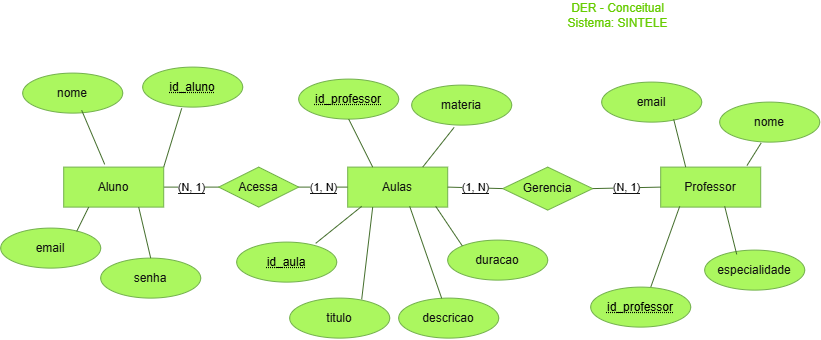

The diagram above was exported from draw.io. Its source (the exported page's mxGraphModel, read from the mxfile embedded in the PNG):
<mxGraphModel dx="1178" dy="620" grid="0" gridSize="10" guides="1" tooltips="1" connect="1" arrows="1" fold="1" page="1" pageScale="1" pageWidth="827" pageHeight="583" background="light-dark(#FFFFFF,#FFFFFF)" math="0" shadow="0">
  <root>
    <mxCell id="0" />
    <mxCell id="1" parent="0" />
    <mxCell id="oiUQYn0sL2zPZeY-IHkq-35" edge="1" parent="1" source="oiUQYn0sL2zPZeY-IHkq-1" style="rounded=0;orthogonalLoop=1;jettySize=auto;html=1;exitX=1;exitY=0.5;exitDx=0;exitDy=0;entryX=0;entryY=0.5;entryDx=0;entryDy=0;fillColor=#d5e8d4;strokeColor=#82b366;endArrow=none;endFill=0;gradientColor=#97d077;" target="oiUQYn0sL2zPZeY-IHkq-33" value="&lt;span style=&quot;background-color: light-dark(rgb(255, 255, 255), rgb(255, 255, 255)); color: light-dark(rgb(0, 0, 0), rgb(0, 0, 0));&quot;&gt;(N, 1)&lt;/span&gt;">
      <mxGeometry relative="1" as="geometry" />
    </mxCell>
    <mxCell id="oiUQYn0sL2zPZeY-IHkq-1" parent="1" style="whiteSpace=wrap;html=1;align=center;fillColor=light-dark(#60a917, #abf75f);strokeColor=#2D7600;verticalAlign=middle;fontFamily=Helvetica;fontSize=12;fontColor=#ffffff;" value="Aluno" vertex="1">
      <mxGeometry height="40" width="100" x="66" y="185" as="geometry" />
    </mxCell>
    <mxCell id="oiUQYn0sL2zPZeY-IHkq-2" parent="1" style="whiteSpace=wrap;html=1;align=center;fillColor=light-dark(#60a917, #abf75f);strokeColor=#2D7600;verticalAlign=middle;fontFamily=Helvetica;fontSize=12;fontColor=#ffffff;" value="Aulas" vertex="1">
      <mxGeometry height="40" width="100" x="350" y="185" as="geometry" />
    </mxCell>
    <mxCell id="oiUQYn0sL2zPZeY-IHkq-3" parent="1" style="whiteSpace=wrap;html=1;align=center;fillColor=light-dark(#60a917, #abf75f);strokeColor=#2D7600;verticalAlign=middle;fontFamily=Helvetica;fontSize=12;fontColor=#ffffff;" value="Professor" vertex="1">
      <mxGeometry height="40" width="100" x="663" y="185" as="geometry" />
    </mxCell>
    <mxCell id="oiUQYn0sL2zPZeY-IHkq-9" edge="1" parent="1" source="oiUQYn0sL2zPZeY-IHkq-1" style="rounded=0;orthogonalLoop=1;jettySize=auto;html=1;exitX=1;exitY=0;exitDx=0;exitDy=0;entryX=0.39;entryY=1.031;entryDx=0;entryDy=0;fillColor=#d5e8d4;strokeColor=#82b366;endArrow=none;endFill=0;entryPerimeter=0;gradientColor=#97d077;" target="oiUQYn0sL2zPZeY-IHkq-47">
      <mxGeometry relative="1" as="geometry">
        <mxPoint x="222" y="92.24000000000001" as="targetPoint" />
      </mxGeometry>
    </mxCell>
    <mxCell id="oiUQYn0sL2zPZeY-IHkq-11" edge="1" parent="1" source="oiUQYn0sL2zPZeY-IHkq-2" style="rounded=0;orthogonalLoop=1;jettySize=auto;html=1;exitX=0.14;exitY=0.981;exitDx=0;exitDy=0;entryX=0.79;entryY=0.031;entryDx=0;entryDy=0;fillColor=#d5e8d4;strokeColor=#82b366;endArrow=none;endFill=0;exitPerimeter=0;gradientColor=#97d077;entryPerimeter=0;" target="oiUQYn0sL2zPZeY-IHkq-48">
      <mxGeometry relative="1" as="geometry">
        <mxPoint x="306.3553390593272" y="253.85786437626905" as="targetPoint" />
      </mxGeometry>
    </mxCell>
    <mxCell id="oiUQYn0sL2zPZeY-IHkq-12" edge="1" parent="1" source="oiUQYn0sL2zPZeY-IHkq-3" style="rounded=0;orthogonalLoop=1;jettySize=auto;html=1;exitX=0.19;exitY=0.981;exitDx=0;exitDy=0;entryX=0.5;entryY=0;entryDx=0;entryDy=0;fillColor=#d5e8d4;strokeColor=#82b366;endArrow=none;endFill=0;exitPerimeter=0;gradientColor=#97d077;">
      <mxGeometry relative="1" as="geometry">
        <mxPoint x="651.9999999999998" y="308.0000000000001" as="targetPoint" />
      </mxGeometry>
    </mxCell>
    <mxCell id="oiUQYn0sL2zPZeY-IHkq-13" parent="1" style="ellipse;whiteSpace=wrap;html=1;align=center;fillColor=light-dark(#60a917, #abf75f);strokeColor=#2D7600;verticalAlign=middle;fontFamily=Helvetica;fontSize=12;fontColor=#ffffff;" value="nome" vertex="1">
      <mxGeometry height="40" width="100" x="25" y="91" as="geometry" />
    </mxCell>
    <mxCell id="oiUQYn0sL2zPZeY-IHkq-14" parent="1" style="ellipse;whiteSpace=wrap;html=1;align=center;fillColor=light-dark(#60a917, #abf75f);strokeColor=#2D7600;verticalAlign=middle;fontFamily=Helvetica;fontSize=12;fontColor=#ffffff;" value="email" vertex="1">
      <mxGeometry height="40" width="100" x="3" y="246" as="geometry" />
    </mxCell>
    <mxCell id="oiUQYn0sL2zPZeY-IHkq-15" parent="1" style="ellipse;whiteSpace=wrap;html=1;align=center;fillColor=light-dark(#60a917, #abf75f);strokeColor=#2D7600;verticalAlign=middle;fontFamily=Helvetica;fontSize=12;fontColor=#ffffff;" value="senha" vertex="1">
      <mxGeometry height="40" width="100" x="103" y="276" as="geometry" />
    </mxCell>
    <mxCell id="oiUQYn0sL2zPZeY-IHkq-17" edge="1" parent="1" source="oiUQYn0sL2zPZeY-IHkq-1" style="rounded=0;orthogonalLoop=1;jettySize=auto;html=1;exitX=0.41;exitY=-0.069;exitDx=0;exitDy=0;entryX=0.59;entryY=0.931;entryDx=0;entryDy=0;fillColor=#d5e8d4;strokeColor=#82b366;endArrow=none;endFill=0;entryPerimeter=0;exitPerimeter=0;gradientColor=#97d077;" target="oiUQYn0sL2zPZeY-IHkq-13">
      <mxGeometry relative="1" as="geometry" />
    </mxCell>
    <mxCell id="oiUQYn0sL2zPZeY-IHkq-18" edge="1" parent="1" source="oiUQYn0sL2zPZeY-IHkq-1" style="rounded=0;orthogonalLoop=1;jettySize=auto;html=1;exitX=0.25;exitY=1;exitDx=0;exitDy=0;entryX=0.76;entryY=0.081;entryDx=0;entryDy=0;fillColor=#d5e8d4;strokeColor=#82b366;endArrow=none;endFill=0;gradientColor=#97d077;entryPerimeter=0;" target="oiUQYn0sL2zPZeY-IHkq-14">
      <mxGeometry relative="1" as="geometry" />
    </mxCell>
    <mxCell id="oiUQYn0sL2zPZeY-IHkq-19" edge="1" parent="1" source="oiUQYn0sL2zPZeY-IHkq-1" style="rounded=0;orthogonalLoop=1;jettySize=auto;html=1;exitX=0.75;exitY=1;exitDx=0;exitDy=0;entryX=0.5;entryY=0;entryDx=0;entryDy=0;fillColor=#d5e8d4;strokeColor=#82b366;endArrow=none;endFill=0;gradientColor=#97d077;" target="oiUQYn0sL2zPZeY-IHkq-15">
      <mxGeometry relative="1" as="geometry" />
    </mxCell>
    <mxCell id="oiUQYn0sL2zPZeY-IHkq-20" parent="1" style="ellipse;whiteSpace=wrap;html=1;align=center;fillColor=light-dark(#60a917, #abf75f);strokeColor=#2D7600;verticalAlign=middle;fontFamily=Helvetica;fontSize=12;fontColor=#ffffff;" value="titulo" vertex="1">
      <mxGeometry height="40" width="100" x="292" y="316" as="geometry" />
    </mxCell>
    <mxCell id="oiUQYn0sL2zPZeY-IHkq-21" parent="1" style="ellipse;whiteSpace=wrap;html=1;align=center;fillColor=light-dark(#60a917, #abf75f);strokeColor=#2D7600;verticalAlign=middle;fontFamily=Helvetica;fontSize=12;fontColor=#ffffff;" value="duracao" vertex="1">
      <mxGeometry height="40" width="100" x="450" y="258" as="geometry" />
    </mxCell>
    <mxCell id="oiUQYn0sL2zPZeY-IHkq-22" parent="1" style="ellipse;whiteSpace=wrap;html=1;align=center;fillColor=light-dark(#60a917, #abf75f);strokeColor=#2D7600;verticalAlign=middle;fontFamily=Helvetica;fontSize=12;fontColor=#ffffff;" value="descricao" vertex="1">
      <mxGeometry height="40" width="100" x="401" y="316" as="geometry" />
    </mxCell>
    <mxCell id="oiUQYn0sL2zPZeY-IHkq-23" edge="1" parent="1" source="oiUQYn0sL2zPZeY-IHkq-2" style="rounded=0;orthogonalLoop=1;jettySize=auto;html=1;exitX=0.25;exitY=1;exitDx=0;exitDy=0;entryX=0.72;entryY=0.031;entryDx=0;entryDy=0;fillColor=#d5e8d4;strokeColor=#82b366;endArrow=none;endFill=0;entryPerimeter=0;gradientColor=#97d077;" target="oiUQYn0sL2zPZeY-IHkq-20">
      <mxGeometry relative="1" as="geometry" />
    </mxCell>
    <mxCell id="oiUQYn0sL2zPZeY-IHkq-24" edge="1" parent="1" source="oiUQYn0sL2zPZeY-IHkq-2" style="rounded=0;orthogonalLoop=1;jettySize=auto;html=1;exitX=0.62;exitY=0.981;exitDx=0;exitDy=0;entryX=0.43;entryY=0.006;entryDx=0;entryDy=0;fillColor=#d5e8d4;strokeColor=#82b366;endArrow=none;endFill=0;exitPerimeter=0;entryPerimeter=0;gradientColor=#97d077;" target="oiUQYn0sL2zPZeY-IHkq-22">
      <mxGeometry relative="1" as="geometry" />
    </mxCell>
    <mxCell id="oiUQYn0sL2zPZeY-IHkq-25" edge="1" parent="1" source="oiUQYn0sL2zPZeY-IHkq-2" style="rounded=0;orthogonalLoop=1;jettySize=auto;html=1;exitX=0.88;exitY=0.981;exitDx=0;exitDy=0;entryX=0;entryY=0;entryDx=0;entryDy=0;fillColor=#d5e8d4;strokeColor=#82b366;endArrow=none;endFill=0;exitPerimeter=0;gradientColor=#97d077;" target="oiUQYn0sL2zPZeY-IHkq-21">
      <mxGeometry relative="1" as="geometry" />
    </mxCell>
    <mxCell id="oiUQYn0sL2zPZeY-IHkq-26" parent="1" style="ellipse;whiteSpace=wrap;html=1;align=center;fillColor=light-dark(#60a917, #abf75f);strokeColor=#2D7600;verticalAlign=middle;fontFamily=Helvetica;fontSize=12;fontColor=#ffffff;" value="especialidade" vertex="1">
      <mxGeometry height="40" width="100" x="707" y="268" as="geometry" />
    </mxCell>
    <mxCell id="oiUQYn0sL2zPZeY-IHkq-27" parent="1" style="ellipse;whiteSpace=wrap;html=1;align=center;fillColor=light-dark(#60a917, #abf75f);strokeColor=#2D7600;fontColor=#ffffff;" value="email" vertex="1">
      <mxGeometry height="40" width="100" x="604" y="100" as="geometry" />
    </mxCell>
    <mxCell id="oiUQYn0sL2zPZeY-IHkq-30" edge="1" parent="1" source="oiUQYn0sL2zPZeY-IHkq-3" style="rounded=0;orthogonalLoop=1;jettySize=auto;html=1;exitX=0.64;exitY=0.981;exitDx=0;exitDy=0;entryX=0.32;entryY=0.106;entryDx=0;entryDy=0;fillColor=#d5e8d4;strokeColor=#82b366;endArrow=none;endFill=0;exitPerimeter=0;entryPerimeter=0;gradientColor=#97d077;" target="oiUQYn0sL2zPZeY-IHkq-26">
      <mxGeometry relative="1" as="geometry" />
    </mxCell>
    <mxCell id="oiUQYn0sL2zPZeY-IHkq-32" edge="1" parent="1" source="oiUQYn0sL2zPZeY-IHkq-3" style="rounded=0;orthogonalLoop=1;jettySize=auto;html=1;exitX=0.25;exitY=0;exitDx=0;exitDy=0;entryX=0.72;entryY=0.931;entryDx=0;entryDy=0;fillColor=#d5e8d4;strokeColor=#82b366;endArrow=none;endFill=0;entryPerimeter=0;gradientColor=#97d077;" target="oiUQYn0sL2zPZeY-IHkq-27">
      <mxGeometry relative="1" as="geometry" />
    </mxCell>
    <mxCell id="oiUQYn0sL2zPZeY-IHkq-33" parent="1" style="shape=rhombus;perimeter=rhombusPerimeter;whiteSpace=wrap;html=1;align=center;fillColor=light-dark(#60a917, #abf75f);strokeColor=#2D7600;verticalAlign=middle;fontFamily=Helvetica;fontSize=12;fontColor=#ffffff;" value="Acessa" vertex="1">
      <mxGeometry height="40" width="80" x="221" y="185" as="geometry" />
    </mxCell>
    <mxCell id="oiUQYn0sL2zPZeY-IHkq-34" parent="1" style="shape=rhombus;perimeter=rhombusPerimeter;whiteSpace=wrap;html=1;align=center;fillColor=light-dark(#60a917, #abf75f);strokeColor=#2D7600;verticalAlign=middle;fontFamily=Helvetica;fontSize=12;fontColor=#ffffff;" value="Gerencia" vertex="1">
      <mxGeometry height="43" width="90" x="505" y="185" as="geometry" />
    </mxCell>
    <mxCell id="oiUQYn0sL2zPZeY-IHkq-36" edge="1" parent="1" source="oiUQYn0sL2zPZeY-IHkq-2" style="rounded=0;orthogonalLoop=1;jettySize=auto;html=1;exitX=0;exitY=0.5;exitDx=0;exitDy=0;entryX=1;entryY=0.5;entryDx=0;entryDy=0;fillColor=#d5e8d4;strokeColor=#82b366;endArrow=none;endFill=0;gradientColor=#97d077;" target="oiUQYn0sL2zPZeY-IHkq-33" value="&lt;span style=&quot;color: light-dark(rgb(0, 0, 0), rgb(0, 0, 0)); background-color: light-dark(rgb(255, 255, 255), rgb(255, 255, 255));&quot;&gt;(1, N)&lt;/span&gt;">
      <mxGeometry relative="1" as="geometry" />
    </mxCell>
    <mxCell id="oiUQYn0sL2zPZeY-IHkq-37" edge="1" parent="1" source="oiUQYn0sL2zPZeY-IHkq-34" style="rounded=0;orthogonalLoop=1;jettySize=auto;html=1;exitX=0;exitY=0.5;exitDx=0;exitDy=0;entryX=1;entryY=0.5;entryDx=0;entryDy=0;fillColor=#d5e8d4;strokeColor=#82b366;endArrow=none;endFill=0;gradientColor=#97d077;" target="oiUQYn0sL2zPZeY-IHkq-2" value="&lt;span style=&quot;background-color: light-dark(rgb(255, 255, 255), rgb(255, 255, 255)); color: light-dark(rgb(0, 0, 0), rgb(0, 0, 0));&quot;&gt;(1, N)&lt;/span&gt;">
      <mxGeometry relative="1" x="0.006" as="geometry">
        <mxPoint as="offset" />
      </mxGeometry>
    </mxCell>
    <mxCell id="oiUQYn0sL2zPZeY-IHkq-38" edge="1" parent="1" source="oiUQYn0sL2zPZeY-IHkq-3" style="rounded=0;orthogonalLoop=1;jettySize=auto;html=1;exitX=0;exitY=0.5;exitDx=0;exitDy=0;entryX=1;entryY=0.5;entryDx=0;entryDy=0;fillColor=#d5e8d4;strokeColor=#82b366;endArrow=none;endFill=0;gradientColor=#97d077;" target="oiUQYn0sL2zPZeY-IHkq-34" value="&lt;span style=&quot;color: light-dark(rgb(0, 0, 0), rgb(0, 0, 0)); background-color: light-dark(rgb(255, 255, 255), rgb(255, 255, 255));&quot;&gt;(N, 1)&lt;/span&gt;">
      <mxGeometry relative="1" as="geometry" />
    </mxCell>
    <mxCell id="oiUQYn0sL2zPZeY-IHkq-39" parent="1" style="ellipse;whiteSpace=wrap;html=1;align=center;fillColor=light-dark(#60a917, #abf75f);strokeColor=#2D7600;verticalAlign=middle;fontFamily=Helvetica;fontSize=12;fontColor=#ffffff;" value="nome" vertex="1">
      <mxGeometry height="40" width="100" x="722" y="120" as="geometry" />
    </mxCell>
    <mxCell id="oiUQYn0sL2zPZeY-IHkq-41" edge="1" parent="1" source="oiUQYn0sL2zPZeY-IHkq-3" style="rounded=0;orthogonalLoop=1;jettySize=auto;html=1;exitX=0.863;exitY=-0.04;exitDx=0;exitDy=0;entryX=0.415;entryY=1.02;entryDx=0;entryDy=0;fillColor=#d5e8d4;strokeColor=#82b366;endArrow=none;endFill=0;gradientColor=#97d077;entryPerimeter=0;exitPerimeter=0;" target="oiUQYn0sL2zPZeY-IHkq-39">
      <mxGeometry relative="1" as="geometry" />
    </mxCell>
    <mxCell id="oiUQYn0sL2zPZeY-IHkq-43" parent="1" style="ellipse;whiteSpace=wrap;html=1;align=center;fontStyle=20;strokeColor=light-dark(#82b366, #73b14c);verticalAlign=middle;fontFamily=Helvetica;fontSize=12;fontColor=light-dark(#000000,#000000);fillColor=light-dark(#000000,#ABF75F);gradientColor=none;" value="id_professor" vertex="1">
      <mxGeometry height="40" width="100" x="301" y="97" as="geometry" />
    </mxCell>
    <mxCell id="oiUQYn0sL2zPZeY-IHkq-44" edge="1" parent="1" source="oiUQYn0sL2zPZeY-IHkq-2" style="rounded=0;orthogonalLoop=1;jettySize=auto;html=1;exitX=0.25;exitY=0;exitDx=0;exitDy=0;entryX=0.5;entryY=1;entryDx=0;entryDy=0;fillColor=#d5e8d4;strokeColor=#82b366;endArrow=none;endFill=0;gradientColor=#97d077;" target="oiUQYn0sL2zPZeY-IHkq-43">
      <mxGeometry relative="1" as="geometry" />
    </mxCell>
    <mxCell id="oiUQYn0sL2zPZeY-IHkq-45" parent="1" style="ellipse;whiteSpace=wrap;html=1;align=center;fillColor=light-dark(#60a917, #abf75f);strokeColor=#2D7600;verticalAlign=middle;fontFamily=Helvetica;fontSize=12;fontColor=#ffffff;" value="materia" vertex="1">
      <mxGeometry height="40" width="100" x="414" y="103" as="geometry" />
    </mxCell>
    <mxCell id="oiUQYn0sL2zPZeY-IHkq-46" edge="1" parent="1" source="oiUQYn0sL2zPZeY-IHkq-2" style="rounded=0;orthogonalLoop=1;jettySize=auto;html=1;exitX=0.75;exitY=0;exitDx=0;exitDy=0;entryX=0.424;entryY=1.058;entryDx=0;entryDy=0;fillColor=#d5e8d4;strokeColor=#82b366;endArrow=none;endFill=0;gradientColor=#97d077;entryPerimeter=0;" target="oiUQYn0sL2zPZeY-IHkq-45">
      <mxGeometry relative="1" as="geometry" />
    </mxCell>
    <mxCell id="oiUQYn0sL2zPZeY-IHkq-47" parent="1" style="ellipse;whiteSpace=wrap;html=1;align=center;fontStyle=20;strokeColor=light-dark(#82b366, #73b14c);verticalAlign=middle;fontFamily=Helvetica;fontSize=12;fontColor=light-dark(#000000,#000000);fillColor=light-dark(#000000,#ABF75F);gradientColor=none;" value="id_aluno" vertex="1">
      <mxGeometry height="40" width="100" x="145" y="85" as="geometry" />
    </mxCell>
    <mxCell id="oiUQYn0sL2zPZeY-IHkq-48" parent="1" style="ellipse;whiteSpace=wrap;html=1;align=center;fontStyle=20;strokeColor=light-dark(#82b366, #73b14c);verticalAlign=middle;fontFamily=Helvetica;fontSize=12;fontColor=light-dark(#000000,#000000);fillColor=light-dark(#000000,#ABF75F);gradientColor=none;" value="id_aula" vertex="1">
      <mxGeometry height="40" width="100" x="239" y="260" as="geometry" />
    </mxCell>
    <mxCell id="oiUQYn0sL2zPZeY-IHkq-49" parent="1" style="ellipse;whiteSpace=wrap;html=1;align=center;fontStyle=20;strokeColor=light-dark(#82b366, #73b14c);verticalAlign=middle;fontFamily=Helvetica;fontSize=12;fontColor=light-dark(#000000,#000000);fillColor=light-dark(#000000,#ABF75F);gradientColor=none;" value="id_professor" vertex="1">
      <mxGeometry height="40" width="100" x="593" y="305" as="geometry" />
    </mxCell>
    <mxCell id="oiUQYn0sL2zPZeY-IHkq-51" parent="1" style="text;html=1;whiteSpace=wrap;strokeColor=none;fillColor=none;align=center;verticalAlign=middle;rounded=0;fontFamily=Helvetica;fontSize=12;fontColor=light-dark(#000000,#66CC00);" value="DER - Conceitual&lt;div&gt;Sistema: SINTELE&lt;/div&gt;" vertex="1">
      <mxGeometry height="30" width="189" x="526" y="18" as="geometry" />
    </mxCell>
  </root>
</mxGraphModel>